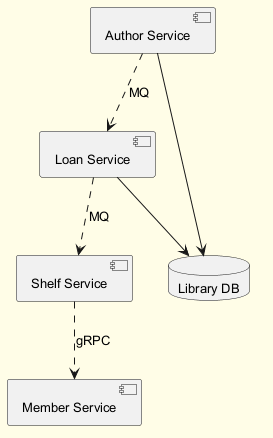

The diagram above was rendered by PlantUML. Its source (embedded in the PNG):
@startuml
skinparam backgroundColor #FFFDE7
skinparam classBackgroundColor #FFF9C4
skinparam classBorderColor #F57F17
skinparam defaultFontSize 13
component "Shelf Service" as C_ShelfService
component "Loan Service" as C_LoanService
component "Member Service" as C_MemberService
component "Author Service" as C_AuthorService
database "Library DB" as DB_library
C_LoanService --> DB_library
C_AuthorService --> DB_library
C_ShelfService ..> C_MemberService : gRPC
C_AuthorService ..> C_LoanService : MQ
C_LoanService ..> C_ShelfService : MQ
@enduml